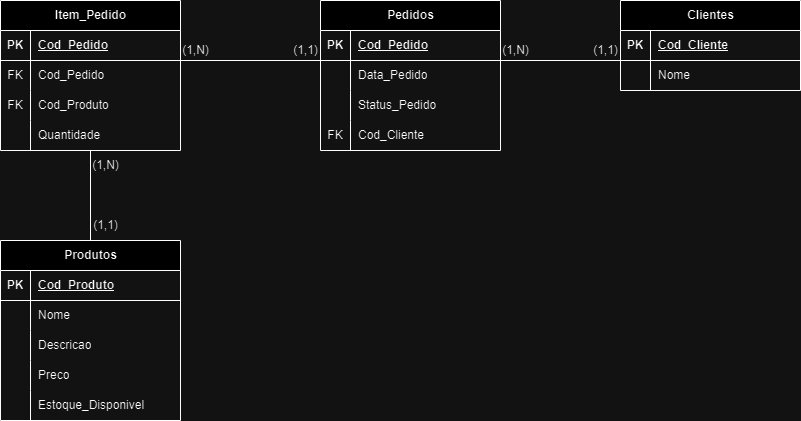

The diagram above was exported from draw.io. Its source (the exported page's mxGraphModel, read from the mxfile embedded in the PNG):
<mxGraphModel dx="1009" dy="542" grid="1" gridSize="10" guides="1" tooltips="1" connect="1" arrows="1" fold="1" page="1" pageScale="1" pageWidth="827" pageHeight="1169" math="0" shadow="0">
  <root>
    <mxCell id="0" />
    <mxCell id="1" parent="0" />
    <mxCell id="6aP8xcxFTOsFD_TDrHmC-14" value="Produtos" style="shape=table;startSize=30;container=1;collapsible=1;childLayout=tableLayout;fixedRows=1;rowLines=0;fontStyle=1;align=center;resizeLast=1;html=1;" parent="1" vertex="1">
      <mxGeometry x="10" y="280" width="180" height="180" as="geometry" />
    </mxCell>
    <mxCell id="6aP8xcxFTOsFD_TDrHmC-15" value="" style="shape=tableRow;horizontal=0;startSize=0;swimlaneHead=0;swimlaneBody=0;fillColor=none;collapsible=0;dropTarget=0;points=[[0,0.5],[1,0.5]];portConstraint=eastwest;top=0;left=0;right=0;bottom=1;" parent="6aP8xcxFTOsFD_TDrHmC-14" vertex="1">
      <mxGeometry y="30" width="180" height="30" as="geometry" />
    </mxCell>
    <mxCell id="6aP8xcxFTOsFD_TDrHmC-16" value="PK" style="shape=partialRectangle;connectable=0;fillColor=none;top=0;left=0;bottom=0;right=0;fontStyle=1;overflow=hidden;whiteSpace=wrap;html=1;" parent="6aP8xcxFTOsFD_TDrHmC-15" vertex="1">
      <mxGeometry width="30" height="30" as="geometry">
        <mxRectangle width="30" height="30" as="alternateBounds" />
      </mxGeometry>
    </mxCell>
    <mxCell id="6aP8xcxFTOsFD_TDrHmC-17" value="Cod_Produto" style="shape=partialRectangle;connectable=0;fillColor=none;top=0;left=0;bottom=0;right=0;align=left;spacingLeft=6;fontStyle=5;overflow=hidden;whiteSpace=wrap;html=1;" parent="6aP8xcxFTOsFD_TDrHmC-15" vertex="1">
      <mxGeometry x="30" width="150" height="30" as="geometry">
        <mxRectangle width="150" height="30" as="alternateBounds" />
      </mxGeometry>
    </mxCell>
    <mxCell id="6aP8xcxFTOsFD_TDrHmC-18" value="" style="shape=tableRow;horizontal=0;startSize=0;swimlaneHead=0;swimlaneBody=0;fillColor=none;collapsible=0;dropTarget=0;points=[[0,0.5],[1,0.5]];portConstraint=eastwest;top=0;left=0;right=0;bottom=0;" parent="6aP8xcxFTOsFD_TDrHmC-14" vertex="1">
      <mxGeometry y="60" width="180" height="30" as="geometry" />
    </mxCell>
    <mxCell id="6aP8xcxFTOsFD_TDrHmC-19" value="" style="shape=partialRectangle;connectable=0;fillColor=none;top=0;left=0;bottom=0;right=0;editable=1;overflow=hidden;whiteSpace=wrap;html=1;" parent="6aP8xcxFTOsFD_TDrHmC-18" vertex="1">
      <mxGeometry width="30" height="30" as="geometry">
        <mxRectangle width="30" height="30" as="alternateBounds" />
      </mxGeometry>
    </mxCell>
    <mxCell id="6aP8xcxFTOsFD_TDrHmC-20" value="Nome" style="shape=partialRectangle;connectable=0;fillColor=none;top=0;left=0;bottom=0;right=0;align=left;spacingLeft=6;overflow=hidden;whiteSpace=wrap;html=1;" parent="6aP8xcxFTOsFD_TDrHmC-18" vertex="1">
      <mxGeometry x="30" width="150" height="30" as="geometry">
        <mxRectangle width="150" height="30" as="alternateBounds" />
      </mxGeometry>
    </mxCell>
    <mxCell id="6aP8xcxFTOsFD_TDrHmC-21" value="" style="shape=tableRow;horizontal=0;startSize=0;swimlaneHead=0;swimlaneBody=0;fillColor=none;collapsible=0;dropTarget=0;points=[[0,0.5],[1,0.5]];portConstraint=eastwest;top=0;left=0;right=0;bottom=0;" parent="6aP8xcxFTOsFD_TDrHmC-14" vertex="1">
      <mxGeometry y="90" width="180" height="30" as="geometry" />
    </mxCell>
    <mxCell id="6aP8xcxFTOsFD_TDrHmC-22" value="" style="shape=partialRectangle;connectable=0;fillColor=none;top=0;left=0;bottom=0;right=0;editable=1;overflow=hidden;whiteSpace=wrap;html=1;" parent="6aP8xcxFTOsFD_TDrHmC-21" vertex="1">
      <mxGeometry width="30" height="30" as="geometry">
        <mxRectangle width="30" height="30" as="alternateBounds" />
      </mxGeometry>
    </mxCell>
    <mxCell id="6aP8xcxFTOsFD_TDrHmC-23" value="Descricao" style="shape=partialRectangle;connectable=0;fillColor=none;top=0;left=0;bottom=0;right=0;align=left;spacingLeft=6;overflow=hidden;whiteSpace=wrap;html=1;" parent="6aP8xcxFTOsFD_TDrHmC-21" vertex="1">
      <mxGeometry x="30" width="150" height="30" as="geometry">
        <mxRectangle width="150" height="30" as="alternateBounds" />
      </mxGeometry>
    </mxCell>
    <mxCell id="6aP8xcxFTOsFD_TDrHmC-24" value="" style="shape=tableRow;horizontal=0;startSize=0;swimlaneHead=0;swimlaneBody=0;fillColor=none;collapsible=0;dropTarget=0;points=[[0,0.5],[1,0.5]];portConstraint=eastwest;top=0;left=0;right=0;bottom=0;" parent="6aP8xcxFTOsFD_TDrHmC-14" vertex="1">
      <mxGeometry y="120" width="180" height="30" as="geometry" />
    </mxCell>
    <mxCell id="6aP8xcxFTOsFD_TDrHmC-25" value="" style="shape=partialRectangle;connectable=0;fillColor=none;top=0;left=0;bottom=0;right=0;editable=1;overflow=hidden;whiteSpace=wrap;html=1;" parent="6aP8xcxFTOsFD_TDrHmC-24" vertex="1">
      <mxGeometry width="30" height="30" as="geometry">
        <mxRectangle width="30" height="30" as="alternateBounds" />
      </mxGeometry>
    </mxCell>
    <mxCell id="6aP8xcxFTOsFD_TDrHmC-26" value="Preco" style="shape=partialRectangle;connectable=0;fillColor=none;top=0;left=0;bottom=0;right=0;align=left;spacingLeft=6;overflow=hidden;whiteSpace=wrap;html=1;" parent="6aP8xcxFTOsFD_TDrHmC-24" vertex="1">
      <mxGeometry x="30" width="150" height="30" as="geometry">
        <mxRectangle width="150" height="30" as="alternateBounds" />
      </mxGeometry>
    </mxCell>
    <mxCell id="6aP8xcxFTOsFD_TDrHmC-27" style="shape=tableRow;horizontal=0;startSize=0;swimlaneHead=0;swimlaneBody=0;fillColor=none;collapsible=0;dropTarget=0;points=[[0,0.5],[1,0.5]];portConstraint=eastwest;top=0;left=0;right=0;bottom=0;" parent="6aP8xcxFTOsFD_TDrHmC-14" vertex="1">
      <mxGeometry y="150" width="180" height="30" as="geometry" />
    </mxCell>
    <mxCell id="6aP8xcxFTOsFD_TDrHmC-28" style="shape=partialRectangle;connectable=0;fillColor=none;top=0;left=0;bottom=0;right=0;editable=1;overflow=hidden;whiteSpace=wrap;html=1;" parent="6aP8xcxFTOsFD_TDrHmC-27" vertex="1">
      <mxGeometry width="30" height="30" as="geometry">
        <mxRectangle width="30" height="30" as="alternateBounds" />
      </mxGeometry>
    </mxCell>
    <mxCell id="6aP8xcxFTOsFD_TDrHmC-29" value="Estoque_Disponivel" style="shape=partialRectangle;connectable=0;fillColor=none;top=0;left=0;bottom=0;right=0;align=left;spacingLeft=6;overflow=hidden;whiteSpace=wrap;html=1;" parent="6aP8xcxFTOsFD_TDrHmC-27" vertex="1">
      <mxGeometry x="30" width="150" height="30" as="geometry">
        <mxRectangle width="150" height="30" as="alternateBounds" />
      </mxGeometry>
    </mxCell>
    <mxCell id="6aP8xcxFTOsFD_TDrHmC-30" value="Pedidos" style="shape=table;startSize=30;container=1;collapsible=1;childLayout=tableLayout;fixedRows=1;rowLines=0;fontStyle=1;align=center;resizeLast=1;html=1;" parent="1" vertex="1">
      <mxGeometry x="330" y="40" width="180" height="150" as="geometry" />
    </mxCell>
    <mxCell id="6aP8xcxFTOsFD_TDrHmC-31" value="" style="shape=tableRow;horizontal=0;startSize=0;swimlaneHead=0;swimlaneBody=0;fillColor=none;collapsible=0;dropTarget=0;points=[[0,0.5],[1,0.5]];portConstraint=eastwest;top=0;left=0;right=0;bottom=1;" parent="6aP8xcxFTOsFD_TDrHmC-30" vertex="1">
      <mxGeometry y="30" width="180" height="30" as="geometry" />
    </mxCell>
    <mxCell id="6aP8xcxFTOsFD_TDrHmC-32" value="PK" style="shape=partialRectangle;connectable=0;fillColor=none;top=0;left=0;bottom=0;right=0;fontStyle=1;overflow=hidden;whiteSpace=wrap;html=1;" parent="6aP8xcxFTOsFD_TDrHmC-31" vertex="1">
      <mxGeometry width="30" height="30" as="geometry">
        <mxRectangle width="30" height="30" as="alternateBounds" />
      </mxGeometry>
    </mxCell>
    <mxCell id="6aP8xcxFTOsFD_TDrHmC-33" value="Cod_Pedido" style="shape=partialRectangle;connectable=0;fillColor=none;top=0;left=0;bottom=0;right=0;align=left;spacingLeft=6;fontStyle=5;overflow=hidden;whiteSpace=wrap;html=1;" parent="6aP8xcxFTOsFD_TDrHmC-31" vertex="1">
      <mxGeometry x="30" width="150" height="30" as="geometry">
        <mxRectangle width="150" height="30" as="alternateBounds" />
      </mxGeometry>
    </mxCell>
    <mxCell id="6aP8xcxFTOsFD_TDrHmC-34" value="" style="shape=tableRow;horizontal=0;startSize=0;swimlaneHead=0;swimlaneBody=0;fillColor=none;collapsible=0;dropTarget=0;points=[[0,0.5],[1,0.5]];portConstraint=eastwest;top=0;left=0;right=0;bottom=0;" parent="6aP8xcxFTOsFD_TDrHmC-30" vertex="1">
      <mxGeometry y="60" width="180" height="30" as="geometry" />
    </mxCell>
    <mxCell id="6aP8xcxFTOsFD_TDrHmC-35" value="" style="shape=partialRectangle;connectable=0;fillColor=none;top=0;left=0;bottom=0;right=0;editable=1;overflow=hidden;whiteSpace=wrap;html=1;" parent="6aP8xcxFTOsFD_TDrHmC-34" vertex="1">
      <mxGeometry width="30" height="30" as="geometry">
        <mxRectangle width="30" height="30" as="alternateBounds" />
      </mxGeometry>
    </mxCell>
    <mxCell id="6aP8xcxFTOsFD_TDrHmC-36" value="Data_Pedido" style="shape=partialRectangle;connectable=0;fillColor=none;top=0;left=0;bottom=0;right=0;align=left;spacingLeft=6;overflow=hidden;whiteSpace=wrap;html=1;" parent="6aP8xcxFTOsFD_TDrHmC-34" vertex="1">
      <mxGeometry x="30" width="150" height="30" as="geometry">
        <mxRectangle width="150" height="30" as="alternateBounds" />
      </mxGeometry>
    </mxCell>
    <mxCell id="6aP8xcxFTOsFD_TDrHmC-37" value="" style="shape=tableRow;horizontal=0;startSize=0;swimlaneHead=0;swimlaneBody=0;fillColor=none;collapsible=0;dropTarget=0;points=[[0,0.5],[1,0.5]];portConstraint=eastwest;top=0;left=0;right=0;bottom=0;" parent="6aP8xcxFTOsFD_TDrHmC-30" vertex="1">
      <mxGeometry y="90" width="180" height="30" as="geometry" />
    </mxCell>
    <mxCell id="6aP8xcxFTOsFD_TDrHmC-38" value="" style="shape=partialRectangle;connectable=0;fillColor=none;top=0;left=0;bottom=0;right=0;editable=1;overflow=hidden;whiteSpace=wrap;html=1;" parent="6aP8xcxFTOsFD_TDrHmC-37" vertex="1">
      <mxGeometry width="30" height="30" as="geometry">
        <mxRectangle width="30" height="30" as="alternateBounds" />
      </mxGeometry>
    </mxCell>
    <mxCell id="6aP8xcxFTOsFD_TDrHmC-39" value="Status_Pedido" style="shape=partialRectangle;connectable=0;fillColor=none;top=0;left=0;bottom=0;right=0;align=left;spacingLeft=6;overflow=hidden;whiteSpace=wrap;html=1;" parent="6aP8xcxFTOsFD_TDrHmC-37" vertex="1">
      <mxGeometry x="30" width="150" height="30" as="geometry">
        <mxRectangle width="150" height="30" as="alternateBounds" />
      </mxGeometry>
    </mxCell>
    <mxCell id="6aP8xcxFTOsFD_TDrHmC-79" style="shape=tableRow;horizontal=0;startSize=0;swimlaneHead=0;swimlaneBody=0;fillColor=none;collapsible=0;dropTarget=0;points=[[0,0.5],[1,0.5]];portConstraint=eastwest;top=0;left=0;right=0;bottom=0;" parent="6aP8xcxFTOsFD_TDrHmC-30" vertex="1">
      <mxGeometry y="120" width="180" height="30" as="geometry" />
    </mxCell>
    <mxCell id="6aP8xcxFTOsFD_TDrHmC-80" value="FK" style="shape=partialRectangle;connectable=0;fillColor=none;top=0;left=0;bottom=0;right=0;editable=1;overflow=hidden;whiteSpace=wrap;html=1;" parent="6aP8xcxFTOsFD_TDrHmC-79" vertex="1">
      <mxGeometry width="30" height="30" as="geometry">
        <mxRectangle width="30" height="30" as="alternateBounds" />
      </mxGeometry>
    </mxCell>
    <mxCell id="6aP8xcxFTOsFD_TDrHmC-81" value="Cod_Cliente" style="shape=partialRectangle;connectable=0;fillColor=none;top=0;left=0;bottom=0;right=0;align=left;spacingLeft=6;overflow=hidden;whiteSpace=wrap;html=1;" parent="6aP8xcxFTOsFD_TDrHmC-79" vertex="1">
      <mxGeometry x="30" width="150" height="30" as="geometry">
        <mxRectangle width="150" height="30" as="alternateBounds" />
      </mxGeometry>
    </mxCell>
    <mxCell id="6aP8xcxFTOsFD_TDrHmC-46" value="Item_Pedido" style="shape=table;startSize=30;container=1;collapsible=1;childLayout=tableLayout;fixedRows=1;rowLines=0;fontStyle=1;align=center;resizeLast=1;html=1;" parent="1" vertex="1">
      <mxGeometry x="10" y="40" width="180" height="150" as="geometry" />
    </mxCell>
    <mxCell id="6aP8xcxFTOsFD_TDrHmC-47" value="" style="shape=tableRow;horizontal=0;startSize=0;swimlaneHead=0;swimlaneBody=0;fillColor=none;collapsible=0;dropTarget=0;points=[[0,0.5],[1,0.5]];portConstraint=eastwest;top=0;left=0;right=0;bottom=1;" parent="6aP8xcxFTOsFD_TDrHmC-46" vertex="1">
      <mxGeometry y="30" width="180" height="30" as="geometry" />
    </mxCell>
    <mxCell id="6aP8xcxFTOsFD_TDrHmC-48" value="PK" style="shape=partialRectangle;connectable=0;fillColor=none;top=0;left=0;bottom=0;right=0;fontStyle=1;overflow=hidden;whiteSpace=wrap;html=1;" parent="6aP8xcxFTOsFD_TDrHmC-47" vertex="1">
      <mxGeometry width="30" height="30" as="geometry">
        <mxRectangle width="30" height="30" as="alternateBounds" />
      </mxGeometry>
    </mxCell>
    <mxCell id="6aP8xcxFTOsFD_TDrHmC-49" value="Cod_Pedido" style="shape=partialRectangle;connectable=0;fillColor=none;top=0;left=0;bottom=0;right=0;align=left;spacingLeft=6;fontStyle=5;overflow=hidden;whiteSpace=wrap;html=1;" parent="6aP8xcxFTOsFD_TDrHmC-47" vertex="1">
      <mxGeometry x="30" width="150" height="30" as="geometry">
        <mxRectangle width="150" height="30" as="alternateBounds" />
      </mxGeometry>
    </mxCell>
    <mxCell id="6aP8xcxFTOsFD_TDrHmC-50" value="" style="shape=tableRow;horizontal=0;startSize=0;swimlaneHead=0;swimlaneBody=0;fillColor=none;collapsible=0;dropTarget=0;points=[[0,0.5],[1,0.5]];portConstraint=eastwest;top=0;left=0;right=0;bottom=0;" parent="6aP8xcxFTOsFD_TDrHmC-46" vertex="1">
      <mxGeometry y="60" width="180" height="30" as="geometry" />
    </mxCell>
    <mxCell id="6aP8xcxFTOsFD_TDrHmC-51" value="FK" style="shape=partialRectangle;connectable=0;fillColor=none;top=0;left=0;bottom=0;right=0;editable=1;overflow=hidden;whiteSpace=wrap;html=1;" parent="6aP8xcxFTOsFD_TDrHmC-50" vertex="1">
      <mxGeometry width="30" height="30" as="geometry">
        <mxRectangle width="30" height="30" as="alternateBounds" />
      </mxGeometry>
    </mxCell>
    <mxCell id="6aP8xcxFTOsFD_TDrHmC-52" value="Cod_Pedido" style="shape=partialRectangle;connectable=0;fillColor=none;top=0;left=0;bottom=0;right=0;align=left;spacingLeft=6;overflow=hidden;whiteSpace=wrap;html=1;" parent="6aP8xcxFTOsFD_TDrHmC-50" vertex="1">
      <mxGeometry x="30" width="150" height="30" as="geometry">
        <mxRectangle width="150" height="30" as="alternateBounds" />
      </mxGeometry>
    </mxCell>
    <mxCell id="6aP8xcxFTOsFD_TDrHmC-53" value="" style="shape=tableRow;horizontal=0;startSize=0;swimlaneHead=0;swimlaneBody=0;fillColor=none;collapsible=0;dropTarget=0;points=[[0,0.5],[1,0.5]];portConstraint=eastwest;top=0;left=0;right=0;bottom=0;" parent="6aP8xcxFTOsFD_TDrHmC-46" vertex="1">
      <mxGeometry y="90" width="180" height="30" as="geometry" />
    </mxCell>
    <mxCell id="6aP8xcxFTOsFD_TDrHmC-54" value="FK" style="shape=partialRectangle;connectable=0;fillColor=none;top=0;left=0;bottom=0;right=0;editable=1;overflow=hidden;whiteSpace=wrap;html=1;" parent="6aP8xcxFTOsFD_TDrHmC-53" vertex="1">
      <mxGeometry width="30" height="30" as="geometry">
        <mxRectangle width="30" height="30" as="alternateBounds" />
      </mxGeometry>
    </mxCell>
    <mxCell id="6aP8xcxFTOsFD_TDrHmC-55" value="Cod_Produto" style="shape=partialRectangle;connectable=0;fillColor=none;top=0;left=0;bottom=0;right=0;align=left;spacingLeft=6;overflow=hidden;whiteSpace=wrap;html=1;" parent="6aP8xcxFTOsFD_TDrHmC-53" vertex="1">
      <mxGeometry x="30" width="150" height="30" as="geometry">
        <mxRectangle width="150" height="30" as="alternateBounds" />
      </mxGeometry>
    </mxCell>
    <mxCell id="6aP8xcxFTOsFD_TDrHmC-56" value="" style="shape=tableRow;horizontal=0;startSize=0;swimlaneHead=0;swimlaneBody=0;fillColor=none;collapsible=0;dropTarget=0;points=[[0,0.5],[1,0.5]];portConstraint=eastwest;top=0;left=0;right=0;bottom=0;" parent="6aP8xcxFTOsFD_TDrHmC-46" vertex="1">
      <mxGeometry y="120" width="180" height="30" as="geometry" />
    </mxCell>
    <mxCell id="6aP8xcxFTOsFD_TDrHmC-57" value="" style="shape=partialRectangle;connectable=0;fillColor=none;top=0;left=0;bottom=0;right=0;editable=1;overflow=hidden;whiteSpace=wrap;html=1;" parent="6aP8xcxFTOsFD_TDrHmC-56" vertex="1">
      <mxGeometry width="30" height="30" as="geometry">
        <mxRectangle width="30" height="30" as="alternateBounds" />
      </mxGeometry>
    </mxCell>
    <mxCell id="6aP8xcxFTOsFD_TDrHmC-58" value="Quantidade" style="shape=partialRectangle;connectable=0;fillColor=none;top=0;left=0;bottom=0;right=0;align=left;spacingLeft=6;overflow=hidden;whiteSpace=wrap;html=1;" parent="6aP8xcxFTOsFD_TDrHmC-56" vertex="1">
      <mxGeometry x="30" width="150" height="30" as="geometry">
        <mxRectangle width="150" height="30" as="alternateBounds" />
      </mxGeometry>
    </mxCell>
    <mxCell id="6aP8xcxFTOsFD_TDrHmC-62" value="Clientes" style="shape=table;startSize=30;container=1;collapsible=1;childLayout=tableLayout;fixedRows=1;rowLines=0;fontStyle=1;align=center;resizeLast=1;html=1;" parent="1" vertex="1">
      <mxGeometry x="630" y="40" width="180" height="90" as="geometry" />
    </mxCell>
    <mxCell id="6aP8xcxFTOsFD_TDrHmC-63" value="" style="shape=tableRow;horizontal=0;startSize=0;swimlaneHead=0;swimlaneBody=0;fillColor=none;collapsible=0;dropTarget=0;points=[[0,0.5],[1,0.5]];portConstraint=eastwest;top=0;left=0;right=0;bottom=1;" parent="6aP8xcxFTOsFD_TDrHmC-62" vertex="1">
      <mxGeometry y="30" width="180" height="30" as="geometry" />
    </mxCell>
    <mxCell id="6aP8xcxFTOsFD_TDrHmC-64" value="PK" style="shape=partialRectangle;connectable=0;fillColor=none;top=0;left=0;bottom=0;right=0;fontStyle=1;overflow=hidden;whiteSpace=wrap;html=1;" parent="6aP8xcxFTOsFD_TDrHmC-63" vertex="1">
      <mxGeometry width="30" height="30" as="geometry">
        <mxRectangle width="30" height="30" as="alternateBounds" />
      </mxGeometry>
    </mxCell>
    <mxCell id="6aP8xcxFTOsFD_TDrHmC-65" value="Cod_Cliente" style="shape=partialRectangle;connectable=0;fillColor=none;top=0;left=0;bottom=0;right=0;align=left;spacingLeft=6;fontStyle=5;overflow=hidden;whiteSpace=wrap;html=1;" parent="6aP8xcxFTOsFD_TDrHmC-63" vertex="1">
      <mxGeometry x="30" width="150" height="30" as="geometry">
        <mxRectangle width="150" height="30" as="alternateBounds" />
      </mxGeometry>
    </mxCell>
    <mxCell id="6aP8xcxFTOsFD_TDrHmC-66" value="" style="shape=tableRow;horizontal=0;startSize=0;swimlaneHead=0;swimlaneBody=0;fillColor=none;collapsible=0;dropTarget=0;points=[[0,0.5],[1,0.5]];portConstraint=eastwest;top=0;left=0;right=0;bottom=0;" parent="6aP8xcxFTOsFD_TDrHmC-62" vertex="1">
      <mxGeometry y="60" width="180" height="30" as="geometry" />
    </mxCell>
    <mxCell id="6aP8xcxFTOsFD_TDrHmC-67" value="" style="shape=partialRectangle;connectable=0;fillColor=none;top=0;left=0;bottom=0;right=0;editable=1;overflow=hidden;whiteSpace=wrap;html=1;" parent="6aP8xcxFTOsFD_TDrHmC-66" vertex="1">
      <mxGeometry width="30" height="30" as="geometry">
        <mxRectangle width="30" height="30" as="alternateBounds" />
      </mxGeometry>
    </mxCell>
    <mxCell id="6aP8xcxFTOsFD_TDrHmC-68" value="Nome" style="shape=partialRectangle;connectable=0;fillColor=none;top=0;left=0;bottom=0;right=0;align=left;spacingLeft=6;overflow=hidden;whiteSpace=wrap;html=1;" parent="6aP8xcxFTOsFD_TDrHmC-66" vertex="1">
      <mxGeometry x="30" width="150" height="30" as="geometry">
        <mxRectangle width="150" height="30" as="alternateBounds" />
      </mxGeometry>
    </mxCell>
    <mxCell id="6aP8xcxFTOsFD_TDrHmC-75" value="" style="line;strokeWidth=1;rotatable=0;dashed=0;labelPosition=right;align=left;verticalAlign=middle;spacingTop=0;spacingLeft=6;points=[];portConstraint=eastwest;" parent="1" vertex="1">
      <mxGeometry x="510" y="95" width="120" height="10" as="geometry" />
    </mxCell>
    <mxCell id="6aP8xcxFTOsFD_TDrHmC-76" value="" style="line;strokeWidth=1;rotatable=0;dashed=0;labelPosition=right;align=left;verticalAlign=middle;spacingTop=0;spacingLeft=6;points=[];portConstraint=eastwest;" parent="1" vertex="1">
      <mxGeometry x="190" y="95" width="140" height="10" as="geometry" />
    </mxCell>
    <mxCell id="6aP8xcxFTOsFD_TDrHmC-77" value="(1,N)" style="text;html=1;align=center;verticalAlign=middle;resizable=0;points=[];autosize=1;strokeColor=none;fillColor=none;" parent="1" vertex="1">
      <mxGeometry x="500" y="75" width="50" height="30" as="geometry" />
    </mxCell>
    <mxCell id="6aP8xcxFTOsFD_TDrHmC-78" value="(1,1&lt;span style=&quot;color: rgba(0, 0, 0, 0); font-family: monospace; font-size: 0px; text-align: start;&quot;&gt;%3CmxGraphModel%3E%3Croot%3E%3CmxCell%20id%3D%220%22%2F%3E%3CmxCell%20id%3D%221%22%20parent%3D%220%22%2F%3E%3CmxCell%20id%3D%222%22%20value%3D%22(1%2CN)%22%20style%3D%22text%3Bhtml%3D1%3Balign%3Dcenter%3BverticalAlign%3Dmiddle%3Bresizable%3D0%3Bpoints%3D%5B%5D%3Bautosize%3D1%3BstrokeColor%3Dnone%3BfillColor%3Dnone%3B%22%20vertex%3D%221%22%20parent%3D%221%22%3E%3CmxGeometry%20x%3D%22500%22%20y%3D%2275%22%20width%3D%2250%22%20height%3D%2230%22%20as%3D%22geometry%22%2F%3E%3C%2FmxCell%3E%3C%2Froot%3E%3C%2FmxGraphModel%3E&lt;/span&gt;)" style="text;html=1;align=center;verticalAlign=middle;resizable=0;points=[];autosize=1;strokeColor=none;fillColor=none;" parent="1" vertex="1">
      <mxGeometry x="590" y="75" width="50" height="30" as="geometry" />
    </mxCell>
    <mxCell id="6aP8xcxFTOsFD_TDrHmC-82" value="(1,N&lt;span style=&quot;color: rgba(0, 0, 0, 0); font-family: monospace; font-size: 0px; text-align: start;&quot;&gt;%3CmxGraphModel%3E%3Croot%3E%3CmxCell%20id%3D%220%22%2F%3E%3CmxCell%20id%3D%221%22%20parent%3D%220%22%2F%3E%3CmxCell%20id%3D%222%22%20value%3D%22(1%2CN)%22%20style%3D%22text%3Bhtml%3D1%3Balign%3Dcenter%3BverticalAlign%3Dmiddle%3Bresizable%3D0%3Bpoints%3D%5B%5D%3Bautosize%3D1%3BstrokeColor%3Dnone%3BfillColor%3Dnone%3B%22%20vertex%3D%221%22%20parent%3D%221%22%3E%3CmxGeometry%20x%3D%22500%22%20y%3D%2275%22%20width%3D%2250%22%20height%3D%2230%22%20as%3D%22geometry%22%2F%3E%3C%2FmxCell%3E%3C%2Froot%3E%3C%2FmxGraphModel%3E&lt;/span&gt;)" style="text;html=1;align=center;verticalAlign=middle;resizable=0;points=[];autosize=1;strokeColor=none;fillColor=none;" parent="1" vertex="1">
      <mxGeometry x="180" y="75" width="50" height="30" as="geometry" />
    </mxCell>
    <mxCell id="6aP8xcxFTOsFD_TDrHmC-83" value="(1,1&lt;span style=&quot;color: rgba(0, 0, 0, 0); font-family: monospace; font-size: 0px; text-align: start;&quot;&gt;%3CmxGraphModel%3E%3Croot%3E%3CmxCell%20id%3D%220%22%2F%3E%3CmxCell%20id%3D%221%22%20parent%3D%220%22%2F%3E%3CmxCell%20id%3D%222%22%20value%3D%22(1%2CN)%22%20style%3D%22text%3Bhtml%3D1%3Balign%3Dcenter%3BverticalAlign%3Dmiddle%3Bresizable%3D0%3Bpoints%3D%5B%5D%3Bautosize%3D1%3BstrokeColor%3Dnone%3BfillColor%3Dnone%3B%22%20vertex%3D%221%22%20parent%3D%221%22%3E%3CmxGeometry%20x%3D%22500%22%20y%3D%2275%22%20width%3D%2250%22%20height%3D%2230%22%20as%3D%22geometry%22%2F%3E%3C%2FmxCell%3E%3C%2Froot%3E%3C%2FmxGraphModel%3E&lt;/span&gt;)" style="text;html=1;align=center;verticalAlign=middle;resizable=0;points=[];autosize=1;strokeColor=none;fillColor=none;" parent="1" vertex="1">
      <mxGeometry x="290" y="75" width="50" height="30" as="geometry" />
    </mxCell>
    <mxCell id="6aP8xcxFTOsFD_TDrHmC-84" value="" style="line;strokeWidth=1;rotatable=0;dashed=0;labelPosition=right;align=left;verticalAlign=middle;spacingTop=0;spacingLeft=6;points=[];portConstraint=eastwest;direction=south;" parent="1" vertex="1">
      <mxGeometry x="95" y="190" width="10" height="90" as="geometry" />
    </mxCell>
    <mxCell id="6aP8xcxFTOsFD_TDrHmC-85" value="(1,N&lt;span style=&quot;color: rgba(0, 0, 0, 0); font-family: monospace; font-size: 0px; text-align: start;&quot;&gt;%3CmxGraphModel%3E%3Croot%3E%3CmxCell%20id%3D%220%22%2F%3E%3CmxCell%20id%3D%221%22%20parent%3D%220%22%2F%3E%3CmxCell%20id%3D%222%22%20value%3D%22(1%2CN)%22%20style%3D%22text%3Bhtml%3D1%3Balign%3Dcenter%3BverticalAlign%3Dmiddle%3Bresizable%3D0%3Bpoints%3D%5B%5D%3Bautosize%3D1%3BstrokeColor%3Dnone%3BfillColor%3Dnone%3B%22%20vertex%3D%221%22%20parent%3D%221%22%3E%3CmxGeometry%20x%3D%22500%22%20y%3D%2275%22%20width%3D%2250%22%20height%3D%2230%22%20as%3D%22geometry%22%2F%3E%3C%2FmxCell%3E%3C%2Froot%3E%3C%2FmxGraphModel%3E&lt;/span&gt;)" style="text;html=1;align=center;verticalAlign=middle;resizable=0;points=[];autosize=1;strokeColor=none;fillColor=none;" parent="1" vertex="1">
      <mxGeometry x="90" y="190" width="50" height="30" as="geometry" />
    </mxCell>
    <mxCell id="6aP8xcxFTOsFD_TDrHmC-86" value="(1,1&lt;span style=&quot;color: rgba(0, 0, 0, 0); font-family: monospace; font-size: 0px; text-align: start;&quot;&gt;%3CmxGraphModel%3E%3Croot%3E%3CmxCell%20id%3D%220%22%2F%3E%3CmxCell%20id%3D%221%22%20parent%3D%220%22%2F%3E%3CmxCell%20id%3D%222%22%20value%3D%22(1%2CN)%22%20style%3D%22text%3Bhtml%3D1%3Balign%3Dcenter%3BverticalAlign%3Dmiddle%3Bresizable%3D0%3Bpoints%3D%5B%5D%3Bautosize%3D1%3BstrokeColor%3Dnone%3BfillColor%3Dnone%3B%22%20vertex%3D%221%22%20parent%3D%221%22%3E%3CmxGeometry%20x%3D%22500%22%20y%3D%2275%22%20width%3D%2250%22%20height%3D%2230%22%20as%3D%22geometry%22%2F%3E%3C%2FmxCell%3E%3C%2Froot%3E%3C%2FmxGraphModel%3E&lt;/span&gt;)" style="text;html=1;align=center;verticalAlign=middle;resizable=0;points=[];autosize=1;strokeColor=none;fillColor=none;" parent="1" vertex="1">
      <mxGeometry x="90" y="250" width="50" height="30" as="geometry" />
    </mxCell>
  </root>
</mxGraphModel>